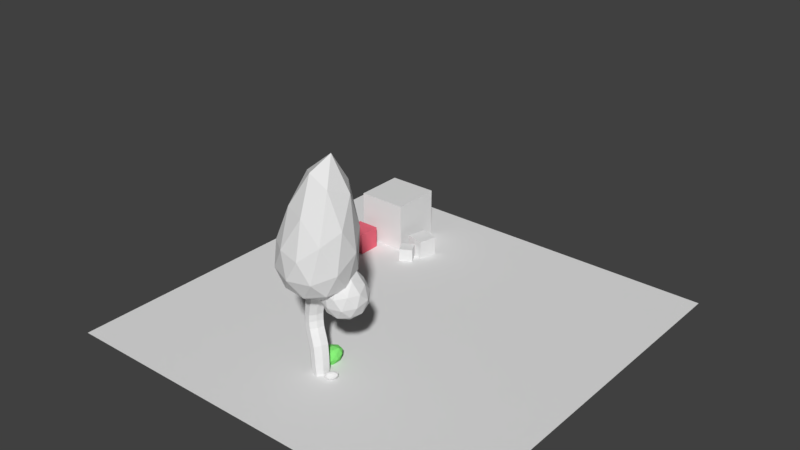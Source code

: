 # Source: blurLevelTemplate.blend  (saved by Blender 2.79.0; exported with 4.5.12 LTS)
import bpy
from mathutils import Matrix  # noqa: F401  (used for matrix-valued properties, if any)

bpy.ops.wm.read_factory_settings(use_empty=True)
scene = bpy.context.scene
scene.name = 'Scene'

# ---- collections
col_collection_1 = bpy.data.collections.new('Collection 1'); scene.collection.children.link(col_collection_1)

# ---- materials (node trees are filled in below, after node groups)
mat_mat_green = bpy.data.materials.new('mat_green')
mat_mat_green.alpha_threshold = 0.0
mat_mat_green.use_transparent_shadow = False
mat_mat_green.diffuse_color = (0.2315, 0.8, 0.1805, 1.0)
mat_mat_green.roughness = 0.5
mat_mat_red = bpy.data.materials.new('mat_red')
mat_mat_red.alpha_threshold = 0.0
mat_mat_red.use_transparent_shadow = False
mat_mat_red.diffuse_color = (0.8, 0.1455, 0.2022, 1.0)
mat_mat_red.roughness = 0.5
mat_material = bpy.data.materials.new('Material')
mat_material.alpha_threshold = 0.0
mat_material.use_transparent_shadow = False
mat_material.roughness = 0.5
mat_material.line_color = (0.0, 0.0, 0.0, 1.0)

# ---- material node trees

# ---- world
world_world = bpy.data.worlds.new('World'); scene.world = world_world
world_world.color = (0.05088, 0.05088, 0.05088)
world_world.use_sun_shadow = False
world_world.sun_shadow_jitter_overblur = 0.0
world_world.cycles.sampling_method = 'MANUAL'

# ---- meshes
me_icosphere_001 = bpy.data.meshes.new('Icosphere.001')
me_icosphere_001.from_pydata([(0.541, 2.111, -0.9353), (1.403, 2.093, -0.3805), (0.2234, 1.126, -0.3754), (-0.4847, 1.653, -0.3742), (0.2289, 2.846, -0.3764), (1.443, 3.273, -0.3873), (0.8697, 1.488, 0.5287), (-0.2936, 1.225, 0.5309), (-0.2895, 2.29, 0.5302), (0.9446, 3.432, 0.5159), (1.69, 3.035, 0.5128), (0.5846, 2.31, 1.083), (0.3539, 1.526, -0.7838), (1.041, 2.071, -0.7863), (0.8449, 1.463, -0.4556), (1.577, 2.774, -0.4644), (1.053, 2.729, -0.7884), (-0.0649, 1.827, -0.7827), (-0.2436, 1.274, -0.455), (0.3541, 2.527, -0.7838), (-0.2561, 2.234, -0.4528), (0.8784, 3.189, -0.4614), (1.714, 2.611, 0.06566), (1.748, 3.339, 0.05983), (0.5368, 1.125, 0.07783), (1.239, 1.724, 0.07403), (-0.5474, 1.333, 0.07775), (-0.1335, 1.016, 0.07747), (-0.1332, 2.635, 0.07743), (-0.5559, 1.923, 0.0792), (1.31, 3.571, 0.06197), (0.582, 3.272, 0.0701), (1.398, 2.247, 0.6005), (0.2332, 1.184, 0.6105), (-0.4399, 1.684, 0.6107), (0.2739, 2.934, 0.6036), (1.458, 3.442, 0.5902), (0.7554, 1.843, 0.9347), (1.24, 2.762, 0.9246), (0.05343, 1.628, 0.9384), (0.07071, 2.302, 0.9355), (0.8066, 3.009, 0.9259)], [], [(0, 13, 12), (1, 13, 15), (0, 12, 17), (0, 17, 19), (0, 19, 16), (1, 15, 22), (2, 14, 24), (3, 18, 26), (4, 20, 28), (5, 21, 30), (1, 22, 25), (2, 24, 27), (3, 26, 29), (4, 28, 31), (5, 30, 23), (6, 32, 37), (7, 33, 39), (8, 34, 40), (9, 35, 41), (10, 36, 38), (38, 41, 11), (38, 36, 41), (36, 9, 41), (41, 40, 11), (41, 35, 40), (35, 8, 40), (40, 39, 11), (40, 34, 39), (34, 7, 39), (39, 37, 11), (39, 33, 37), (33, 6, 37), (37, 38, 11), (37, 32, 38), (32, 10, 38), (23, 36, 10), (23, 30, 36), (30, 9, 36), (31, 35, 9), (31, 28, 35), (28, 8, 35), (29, 34, 8), (29, 26, 34), (26, 7, 34), (27, 33, 7), (27, 24, 33), (24, 6, 33), (25, 32, 6), (25, 22, 32), (22, 10, 32), (30, 31, 9), (30, 21, 31), (21, 4, 31), (28, 29, 8), (28, 20, 29), (20, 3, 29), (26, 27, 7), (26, 18, 27), (18, 2, 27), (24, 25, 6), (24, 14, 25), (14, 1, 25), (22, 23, 10), (22, 15, 23), (15, 5, 23), (16, 21, 5), (16, 19, 21), (19, 4, 21), (19, 20, 4), (19, 17, 20), (17, 3, 20), (17, 18, 3), (17, 12, 18), (12, 2, 18), (15, 16, 5), (15, 13, 16), (13, 0, 16), (12, 14, 2), (12, 13, 14), (13, 1, 14)])
me_icosphere_001.materials.append(mat_mat_green)
me_icosphere_001.use_remesh_preserve_volume = False
me_icosphere_001.use_remesh_preserve_attributes = False
me_icosphere_001.use_mirror_vertex_groups = False
me_icosphere_001.update()
me_icosphere = bpy.data.meshes.new('Icosphere')
me_icosphere.from_pydata([(0.541, 2.111, -0.9353), (1.403, 2.093, -0.3805), (0.2234, 1.126, -0.3754), (-0.4847, 1.653, -0.3742), (0.2289, 2.846, -0.3764), (1.443, 3.273, -0.3873), (0.8697, 1.488, 0.5287), (-0.2936, 1.225, 0.5309), (-0.2895, 2.29, 0.5302), (0.9446, 3.432, 0.5159), (1.69, 3.035, 0.5128), (0.5846, 2.31, 1.083), (0.3539, 1.526, -0.7838), (1.041, 2.071, -0.7863), (0.8449, 1.463, -0.4556), (1.577, 2.774, -0.4644), (1.053, 2.729, -0.7884), (-0.0649, 1.827, -0.7827), (-0.2436, 1.274, -0.455), (0.3541, 2.527, -0.7838), (-0.2561, 2.234, -0.4528), (0.8784, 3.189, -0.4614), (1.714, 2.611, 0.06566), (1.748, 3.339, 0.05983), (0.5368, 1.125, 0.07783), (1.239, 1.724, 0.07403), (-0.5474, 1.333, 0.07775), (-0.1335, 1.016, 0.07747), (-0.1332, 2.635, 0.07743), (-0.5559, 1.923, 0.0792), (1.31, 3.571, 0.06197), (0.582, 3.272, 0.0701), (1.398, 2.247, 0.6005), (0.2332, 1.184, 0.6105), (-0.4399, 1.684, 0.6107), (0.2739, 2.934, 0.6036), (1.458, 3.442, 0.5902), (0.7554, 1.843, 0.9347), (1.24, 2.762, 0.9246), (0.05343, 1.628, 0.9384), (0.07071, 2.302, 0.9355), (0.8066, 3.009, 0.9259)], [], [(0, 13, 12), (1, 13, 15), (0, 12, 17), (0, 17, 19), (0, 19, 16), (1, 15, 22), (2, 14, 24), (3, 18, 26), (4, 20, 28), (5, 21, 30), (1, 22, 25), (2, 24, 27), (3, 26, 29), (4, 28, 31), (5, 30, 23), (6, 32, 37), (7, 33, 39), (8, 34, 40), (9, 35, 41), (10, 36, 38), (38, 41, 11), (38, 36, 41), (36, 9, 41), (41, 40, 11), (41, 35, 40), (35, 8, 40), (40, 39, 11), (40, 34, 39), (34, 7, 39), (39, 37, 11), (39, 33, 37), (33, 6, 37), (37, 38, 11), (37, 32, 38), (32, 10, 38), (23, 36, 10), (23, 30, 36), (30, 9, 36), (31, 35, 9), (31, 28, 35), (28, 8, 35), (29, 34, 8), (29, 26, 34), (26, 7, 34), (27, 33, 7), (27, 24, 33), (24, 6, 33), (25, 32, 6), (25, 22, 32), (22, 10, 32), (30, 31, 9), (30, 21, 31), (21, 4, 31), (28, 29, 8), (28, 20, 29), (20, 3, 29), (26, 27, 7), (26, 18, 27), (18, 2, 27), (24, 25, 6), (24, 14, 25), (14, 1, 25), (22, 23, 10), (22, 15, 23), (15, 5, 23), (16, 21, 5), (16, 19, 21), (19, 4, 21), (19, 20, 4), (19, 17, 20), (17, 3, 20), (17, 18, 3), (17, 12, 18), (12, 2, 18), (15, 16, 5), (15, 13, 16), (13, 0, 16), (12, 14, 2), (12, 13, 14), (13, 1, 14)])
me_icosphere.use_remesh_preserve_volume = False
me_icosphere.use_remesh_preserve_attributes = False
me_icosphere.use_mirror_vertex_groups = False
me_icosphere.update()
me_cube_005 = bpy.data.meshes.new('Cube.005')
me_cube_005.from_pydata([(-0.198, -0.1806, 0.2934), (-0.2493, -0.1729, 0.777), (-0.198, 0.2038, 0.2471), (-0.2493, 0.28, 0.6415), (0.198, -0.1806, 0.2934), (0.2493, -0.1729, 0.777), (0.198, 0.2038, 0.2471), (0.2493, 0.28, 0.6415), (-0.2581, -0.07639, 1.584), (-0.2581, 0.3277, 1.32), (0.2581, -0.07639, 1.584), (0.2581, 0.3277, 1.32), (-0.2587, 0.2465, 2.108), (-0.2587, 0.6323, 1.876), (0.2587, 0.2465, 2.108), (0.2587, 0.6323, 1.876), (-0.2581, 0.2885, 2.635), (-0.2581, 0.715, 2.633), (0.2581, 0.2885, 2.635), (0.2581, 0.715, 2.633), (-0.2493, 0.03144, 3.386), (-0.2493, 0.4723, 3.531), (0.2493, 0.03144, 3.395), (0.2493, 0.4723, 3.548), (-0.198, -0.2193, 4.297), (-0.198, 0.09138, 4.668), (0.198, -0.2193, 4.359), (0.198, 0.09138, 4.764), (0.8524, -0.4963, 2.883), (1.324, -0.07872, 3.489), (1.41, -0.9425, 3.388), (0.6205, -1.273, 3.209), (0.04683, -0.614, 3.201), (0.4814, 0.1243, 3.374), (1.383, -0.5977, 4.197), (0.9485, -1.336, 4.017), (0.1062, -1.133, 3.902), (0.02018, -0.2692, 4.005), (0.8093, 0.06163, 4.248), (0.5774, -0.7154, 4.794), (0.2763, -0.9801, 4.348), (0.6896, -0.2779, 4.766), (0.362, -0.01565, 4.228), (0.4944, -1.345, 4.006), (1.163, -0.2087, 4.352), (0.1693, 0.02117, 3.688), (-0.03557, -0.9205, 3.526), (1.465, -0.2912, 3.865), (1.516, -0.7989, 3.805), (0.6331, 0.2156, 3.793), (1.128, 0.09632, 3.86), (0.1849, -0.1815, 3.216), (0.2668, -1.003, 3.119), (0.403, -0.5463, 2.928), (1.068, -1.196, 3.229), (0.7403, -0.9338, 2.932), (0.6584, -0.1123, 3.029), (0.9354, 0.1331, 3.386), (1.481, -0.4939, 3.393), (1.154, -0.2316, 3.097), (1.204, -0.7393, 3.037), (1.245, -1.03, 4.175), (-0.05123, -0.7178, 3.998), (-0.08613, -0.4128, 3.586), (0.3017, -1.308, 3.531), (1.261, -1.233, 3.703), (0.2257, -0.4724, 4.53), (0.7967, -1.427, 3.599), (0.7714, -1.099, 4.423), (1.027, -0.6654, 4.662), (0.5285, -0.1858, 8.589), (0.09568, -0.9212, 7.702), (0.1386, -1.477, 4.954), (-0.829, 0.1414, 6.909), (0.9246, -1.147, 5.476), (-0.7003, -1.275, 4.697), (-1.357, 0.2423, 4.782), (-1.298, -0.2746, 5.631), (0.8981, -0.8039, 7.385), (0.829, -0.311, 3.852), (0.7433, 0.5494, 3.953), (1.298, 0.1049, 4.606), (0.3737, 1.167, 4.45), (-0.09568, 0.7515, 3.839), (0.04296, -0.6406, 3.674), (0.598, -1.085, 4.184), (-0.5285, 0.01613, 3.666), (-0.7595, -0.7578, 3.991), (-0.8981, 0.6343, 4.155), (0.7003, 1.105, 5.741), (-0.1386, 1.307, 5.282), (1.357, -0.412, 5.979), (1.272, 0.4484, 6.08), (-1.272, -0.618, 4.681), (-0.9246, 0.9778, 4.962), (0.7595, 0.5882, 7.549), (-0.3737, -1.337, 5.988), (-0.598, 0.9154, 6.254), (-0.04296, 0.4709, 7.866), (-0.7433, -0.719, 6.808), (-0.233, -0.2704, 8.084), (0.1599, 1.046, 6.67), (-1.177, 0.4856, 5.64), (-1.032, -0.9781, 5.468), (0.3958, -1.322, 6.39), (1.132, -0.07094, 7.545), (-0.3958, 1.152, 4.423), (-1.132, -0.0987, 4.13), (-0.1599, -1.216, 4.144), (1.177, -0.6553, 4.596), (1.032, 0.8085, 4.769), (0.233, 0.1008, 3.591), (-0.2143, 0.009976, 0.2556), (-0.2311, -0.1886, 0.4856), (-0.3094, 0.05354, 0.7093), (-0.2311, 0.2492, 0.4027), (0.0, 0.2184, 0.2316), (0.0, 0.3348, 0.6256), (0.2311, 0.2492, 0.4027), (0.2143, 0.009976, 0.2556), (0.3094, 0.05354, 0.7093), (0.2311, -0.1886, 0.4856), (0.0, -0.1985, 0.2795), (0.0, -0.2278, 0.793), (-0.3201, 0.1256, 1.452), (0.0, 0.3759, 1.288), (0.3201, 0.1256, 1.452), (0.0, -0.1247, 1.617), (0.2558, 0.2899, 0.9773), (0.2558, -0.1423, 1.183), (-0.2558, -0.1423, 1.183), (-0.2558, 0.2899, 0.9773), (-0.3208, 0.4394, 1.992), (0.0, 0.6783, 1.847), (0.3208, 0.4394, 1.992), (0.0, 0.2005, 2.137), (0.2586, 0.4754, 1.595), (0.2586, 0.08649, 1.865), (-0.2586, 0.08649, 1.865), (-0.2586, 0.4754, 1.595), (-0.3201, 0.5017, 2.634), (0.0, 0.7663, 2.634), (0.3201, 0.5017, 2.634), (0.0, 0.2372, 2.635), (0.2586, 0.2999, 2.359), (-0.2586, 0.2999, 2.359), (-0.2586, 0.7034, 2.239), (0.2586, 0.7034, 2.239), (-0.3094, 0.2519, 3.457), (0.0, 0.526, 3.556), (0.3094, 0.2519, 3.472), (0.0, -0.02225, 3.373), (0.2558, 0.6196, 3.054), (0.2558, 0.176, 2.985), (-0.2558, 0.176, 2.984), (-0.2558, 0.6196, 3.052), (-0.2143, -0.07595, 4.518), (0.0, 0.0911, 4.779), (0.2143, -0.07595, 4.607), (0.0, -0.243, 4.347), (-0.2311, -0.1188, 3.882), (-0.2311, 0.2689, 4.168), (0.2311, -0.1188, 3.921), (0.2311, 0.2689, 4.233), (0.2839, 0.07406, 4.086), (0.0, 0.3123, 4.238), (0.0, -0.1642, 3.871), (0.0, -0.1079, 4.671), (0.0, 0.673, 3.061), (0.0, 0.1225, 2.976), (-0.3174, 0.3978, 3.018), (-0.2839, 0.07406, 4.022), (-0.3207, 0.5017, 2.299), (0.3207, 0.5017, 2.299), (0.0, 0.7517, 2.224), (0.3174, 0.3978, 3.019), (0.0, 0.5219, 1.562), (0.0, 0.03996, 1.898), (-0.3207, 0.2809, 1.73), (0.0, 0.2516, 2.374), (0.0, 0.3418, 0.9526), (0.0, -0.1942, 1.207), (-0.3174, 0.07382, 1.08), (0.3207, 0.2809, 1.73), (0.3174, 0.07382, 1.08), (0.0, 0.005658, 0.2164), (0.0, -0.2388, 0.4937), (0.2839, 0.03019, 0.4429), (0.0, 0.2992, 0.3921), (-0.2839, 0.03019, 0.4429)], [], [(189, 114, 3, 115), (188, 117, 7, 118), (187, 120, 5, 121), (186, 123, 1, 113), (185, 119, 4, 122), (184, 128, 11, 126), (183, 136, 15, 134), (182, 130, 8, 124), (181, 129, 10, 127), (180, 131, 9, 125), (179, 144, 18, 143), (178, 138, 12, 132), (177, 137, 14, 135), (176, 139, 13, 133), (175, 152, 23, 150), (174, 146, 17, 141), (173, 147, 19, 142), (172, 145, 16, 140), (171, 160, 24, 156), (170, 154, 20, 148), (169, 153, 22, 151), (168, 155, 21, 149), (167, 156, 24, 159), (166, 162, 26, 159), (165, 161, 25, 157), (164, 163, 27, 158), (32, 46, 63), (30, 58, 48), (31, 54, 67), (28, 59, 60), (32, 52, 46), (29, 57, 50), (37, 62, 66), (28, 53, 56), (31, 67, 64), (29, 59, 57), (63, 62, 37), (33, 51, 45), (35, 61, 68), (28, 60, 55), (63, 46, 62), (29, 50, 47), (36, 43, 40), (28, 55, 53), (46, 36, 62), (30, 48, 65), (48, 58, 47), (46, 64, 36), (50, 49, 38), (58, 29, 47), (50, 57, 49), (46, 52, 64), (33, 45, 49), (67, 65, 35), (57, 33, 49), (34, 44, 69), (48, 47, 34), (45, 63, 37), (38, 42, 41), (59, 29, 58), (59, 28, 56), (60, 59, 58), (52, 31, 64), (55, 54, 31), (67, 54, 65), (55, 31, 52), (57, 56, 33), (55, 60, 54), (54, 30, 65), (65, 61, 35), (57, 59, 56), (60, 30, 54), (60, 58, 30), (65, 48, 61), (56, 51, 33), (50, 38, 44), (61, 34, 69), (45, 51, 63), (56, 53, 51), (53, 52, 32), (40, 68, 39), (51, 32, 63), (53, 55, 52), (47, 44, 34), (68, 69, 39), (48, 34, 61), (68, 61, 69), (47, 50, 44), (66, 62, 40), (53, 32, 51), (42, 37, 66), (40, 43, 68), (49, 42, 38), (64, 43, 36), (49, 45, 42), (43, 35, 68), (45, 37, 42), (64, 67, 43), (69, 41, 39), (66, 40, 39), (62, 36, 40), (67, 35, 43), (98, 97, 73), (95, 101, 98), (98, 73, 100), (70, 95, 98), (77, 103, 99), (70, 98, 100), (94, 102, 97), (69, 44, 41), (90, 94, 97), (41, 66, 39), (90, 97, 101), (44, 38, 41), (97, 102, 73), (41, 42, 66), (73, 77, 99), (72, 104, 96), (73, 99, 100), (75, 72, 96), (96, 104, 71), (75, 96, 103), (99, 96, 71), (86, 107, 88), (99, 71, 100), (83, 86, 88), (78, 105, 70), (83, 88, 106), (71, 78, 70), (71, 70, 100), (86, 84, 87), (88, 107, 76), (86, 87, 107), (94, 88, 76), (89, 101, 95), (92, 89, 95), (91, 105, 78), (92, 95, 105), (74, 91, 78), (79, 109, 85), (74, 78, 104), (84, 79, 85), (84, 108, 87), (84, 85, 108), (79, 80, 81), (80, 111, 83), (79, 81, 109), (82, 80, 83), (85, 109, 74), (82, 83, 106), (72, 85, 74), (87, 108, 75), (72, 74, 104), (93, 87, 75), (81, 110, 92), (93, 75, 103), (80, 110, 81), (94, 76, 102), (105, 95, 70), (82, 106, 90), (106, 94, 90), (89, 82, 90), (89, 90, 101), (91, 81, 92), (101, 97, 98), (91, 92, 105), (102, 77, 73), (93, 103, 77), (103, 96, 99), (76, 93, 77), (104, 78, 71), (76, 77, 102), (108, 72, 75), (111, 86, 83), (109, 91, 74), (111, 84, 86), (110, 89, 92), (111, 79, 84), (106, 88, 94), (110, 80, 82), (107, 87, 93), (111, 80, 79), (108, 85, 72), (109, 81, 91), (107, 93, 76), (110, 82, 89), (162, 164, 158, 26), (22, 150, 164, 162), (150, 23, 163, 164), (163, 165, 157, 27), (23, 149, 165, 163), (149, 21, 161, 165), (160, 166, 159, 24), (20, 151, 166, 160), (151, 22, 162, 166), (158, 167, 159, 26), (27, 157, 167, 158), (157, 25, 156, 167), (152, 168, 149, 23), (19, 141, 168, 152), (141, 17, 155, 168), (154, 169, 151, 20), (16, 143, 169, 154), (143, 18, 153, 169), (155, 170, 148, 21), (17, 140, 170, 155), (140, 16, 154, 170), (161, 171, 156, 25), (21, 148, 171, 161), (148, 20, 160, 171), (146, 172, 140, 17), (13, 132, 172, 146), (132, 12, 145, 172), (144, 173, 142, 18), (14, 134, 173, 144), (134, 15, 147, 173), (147, 174, 141, 19), (15, 133, 174, 147), (133, 13, 146, 174), (153, 175, 150, 22), (18, 142, 175, 153), (142, 19, 152, 175), (136, 176, 133, 15), (11, 125, 176, 136), (125, 9, 139, 176), (138, 177, 135, 12), (8, 127, 177, 138), (127, 10, 137, 177), (139, 178, 132, 13), (9, 124, 178, 139), (124, 8, 138, 178), (145, 179, 143, 16), (12, 135, 179, 145), (135, 14, 144, 179), (128, 180, 125, 11), (7, 117, 180, 128), (117, 3, 131, 180), (130, 181, 127, 8), (1, 123, 181, 130), (123, 5, 129, 181), (131, 182, 124, 9), (3, 114, 182, 131), (114, 1, 130, 182), (137, 183, 134, 14), (10, 126, 183, 137), (126, 11, 136, 183), (129, 184, 126, 10), (5, 120, 184, 129), (120, 7, 128, 184), (112, 185, 122, 0), (2, 116, 185, 112), (116, 6, 119, 185), (122, 186, 113, 0), (4, 121, 186, 122), (121, 5, 123, 186), (119, 187, 121, 4), (6, 118, 187, 119), (118, 7, 120, 187), (116, 188, 118, 6), (2, 115, 188, 116), (115, 3, 117, 188), (112, 189, 115, 2), (0, 113, 189, 112), (113, 1, 114, 189)])
me_cube_005.use_remesh_preserve_volume = False
me_cube_005.use_remesh_preserve_attributes = False
me_cube_005.use_mirror_vertex_groups = False
me_cube_005.update()
me_cube_004 = bpy.data.meshes.new('Cube.004')
me_cube_004.from_pydata([(-1.0, -1.0, -0.04946), (-1.0, -1.0, 1.951), (-1.0, 1.0, -0.04946), (-1.0, 1.0, 1.951), (1.0, -1.0, -0.04946), (1.0, -1.0, 1.951), (1.0, 1.0, -0.04946), (1.0, 1.0, 1.951)], [], [(0, 1, 3, 2), (2, 3, 7, 6), (6, 7, 5, 4), (4, 5, 1, 0), (2, 6, 4, 0), (7, 3, 1, 5)])
me_cube_004.use_remesh_preserve_volume = False
me_cube_004.use_remesh_preserve_attributes = False
me_cube_004.use_mirror_vertex_groups = False
me_cube_004.update()
me_cube_003 = bpy.data.meshes.new('Cube.003')
me_cube_003.from_pydata([(-1.0, -1.0, -0.04685), (-1.0, -1.0, 1.953), (-1.0, 1.0, -0.04685), (-1.0, 1.0, 1.953), (1.0, -1.0, -0.04685), (1.0, -1.0, 1.953), (1.0, 1.0, -0.04685), (1.0, 1.0, 1.953)], [], [(0, 1, 3, 2), (2, 3, 7, 6), (6, 7, 5, 4), (4, 5, 1, 0), (2, 6, 4, 0), (7, 3, 1, 5)])
me_cube_003.materials.append(mat_mat_red)
me_cube_003.use_remesh_preserve_volume = False
me_cube_003.use_remesh_preserve_attributes = False
me_cube_003.use_mirror_vertex_groups = False
me_cube_003.update()
me_cube_002 = bpy.data.meshes.new('Cube.002')
me_cube_002.from_pydata([(-1.0, -1.0, -0.04635), (-1.0, -1.0, 1.954), (-1.0, 1.0, -0.04635), (-1.0, 1.0, 1.954), (1.0, -1.0, -0.04635), (1.0, -1.0, 1.954), (1.0, 1.0, -0.04635), (1.0, 1.0, 1.954)], [], [(0, 1, 3, 2), (2, 3, 7, 6), (6, 7, 5, 4), (4, 5, 1, 0), (2, 6, 4, 0), (7, 3, 1, 5)])
me_cube_002.use_remesh_preserve_volume = False
me_cube_002.use_remesh_preserve_attributes = False
me_cube_002.use_mirror_vertex_groups = False
me_cube_002.update()
me_cube_001 = bpy.data.meshes.new('Cube.001')
me_cube_001.from_pydata([(-1.0, -1.0, -1.0), (-1.0, -1.0, 1.0), (-1.0, 1.0, -1.0), (-1.0, 1.0, 1.0), (1.0, -1.0, -1.0), (1.0, -1.0, 1.0), (1.0, 1.0, -1.0), (1.0, 1.0, 1.0)], [], [(0, 1, 3, 2), (2, 3, 7, 6), (6, 7, 5, 4), (4, 5, 1, 0), (2, 6, 4, 0), (7, 3, 1, 5)])
me_cube_001.use_remesh_preserve_volume = False
me_cube_001.use_remesh_preserve_attributes = False
me_cube_001.use_mirror_vertex_groups = False
me_cube_001.update()
me_cube = bpy.data.meshes.new('Cube')
me_cube.from_pydata([(8.0, 8.0, 0.0), (8.0, -8.0, 0.0), (-8.0, -8.0, 0.0), (-8.0, 8.0, 0.0)], [], [(0, 3, 2, 1)])
me_cube.materials.append(mat_material)
me_cube.use_remesh_preserve_volume = False
me_cube.use_remesh_preserve_attributes = False
me_cube.use_mirror_vertex_groups = False
me_cube.update()

# ---- objects
ob_icosphere_001 = bpy.data.objects.new('Icosphere.001', me_icosphere_001)
ob_icosphere = bpy.data.objects.new('Icosphere', me_icosphere)
ob_cube_005 = bpy.data.objects.new('Cube.005', me_cube_005)
ob_cube_004 = bpy.data.objects.new('Cube.004', me_cube_004)
ob_cube_003 = bpy.data.objects.new('Cube.003', me_cube_003)
ob_cube_002 = bpy.data.objects.new('Cube.002', me_cube_002)
ob_cube_001 = bpy.data.objects.new('Cube.001', me_cube_001)
ob_cube = bpy.data.objects.new('Cube', me_cube)

# ---- transforms, parenting, visibility, modifiers, constraints
ob_icosphere_001.location = (0.7578, -3.447, 0.2722)
ob_icosphere_001.rotation_euler = (1.731, 1.445, 3.58)
ob_icosphere_001.scale = (0.4199, 0.4199, 0.4199)
ob_icosphere_001.lineart.crease_threshold = 0.0
ob_icosphere.location = (0.6236, -4.835, 0.1238)
ob_icosphere.scale = (0.1563, 0.1563, 0.1563)
ob_icosphere.lineart.crease_threshold = 0.0
ob_cube_005.location = (0.1651, -4.396, -0.4862)
ob_cube_005.rotation_euler = (0.0, -0.0, 1.117)
ob_cube_005.lineart.crease_threshold = 0.0
ob_cube_004.location = (-2.706, 3.687, 0.0)
ob_cube_004.rotation_euler = (0.0, -0.0, 0.5158)
ob_cube_004.scale = (0.2689, 0.2689, 0.2689)
ob_cube_004.lineart.crease_threshold = 0.0
ob_cube_003.location = (-4.764, 3.226, 2.98e-08)
ob_cube_003.scale = (0.4491, 0.4491, 0.4491)
ob_cube_003.lineart.crease_threshold = 0.0
ob_cube_002.location = (-2.547, 4.463, 0.0)
ob_cube_002.rotation_euler = (0.0, -0.0, -0.2277)
ob_cube_002.scale = (0.381, 0.381, 0.381)
ob_cube_002.lineart.crease_threshold = 0.0
ob_cube_001.location = (-4.303, 5.01, 1.0)
ob_cube_001.lineart.crease_threshold = 0.0
ob_cube.location = (0.0, 0.0, 0.0)
ob_cube.lock_rotations_4d = False
ob_cube.empty_display_type = 'ARROWS'
ob_cube.lineart.crease_threshold = 0.0

# ---- collection membership
col_collection_1.objects.link(ob_icosphere_001)
col_collection_1.objects.link(ob_icosphere)
col_collection_1.objects.link(ob_cube_005)
col_collection_1.objects.link(ob_cube_004)
col_collection_1.objects.link(ob_cube_003)
col_collection_1.objects.link(ob_cube_002)
col_collection_1.objects.link(ob_cube_001)
col_collection_1.objects.link(ob_cube)

# ---- scene / render settings (as saved in the file)
scene.frame_start = 1; scene.frame_end = 250; scene.frame_set(1)
scene.render.engine = 'BLENDER_EEVEE_NEXT'
scene.render.resolution_percentage = 50
scene.render.dither_intensity = 0.0
scene.cycles.use_denoising = False
scene.cycles.samples = 128
scene.cycles.sampling_pattern = 'TABULATED_SOBOL'
scene.cycles.use_adaptive_sampling = False
scene.cycles.use_light_tree = False
scene.cycles.blur_glossy = 0.0
scene.cycles.sample_clamp_indirect = 0.0
scene.view_settings.view_transform = 'Standard'
bpy.context.view_layer.update()

# ---- added for rendering (the .blend has no active camera and no usable light): camera, sun
cam_auto = bpy.data.cameras.new('AutoCamera')
cam_auto.lens = 50.0
cam_auto.sensor_width = 36.0
cam_auto.clip_end = 1000.0
ob_auto_camera = bpy.data.objects.new('AutoCamera', cam_auto)
scene.collection.objects.link(ob_auto_camera)
ob_auto_camera.location = (22.3689, -26.8426, 21.7402)
ob_auto_camera.rotation_euler = (1.09748, -7.21219e-08, 0.694738)
scene.camera = ob_auto_camera
light_auto_sun = bpy.data.lights.new('AutoSun', 'SUN')
light_auto_sun.energy = 3.0
light_auto_sun.angle = 0.0523599
ob_auto_sun = bpy.data.objects.new('AutoSun', light_auto_sun)
scene.collection.objects.link(ob_auto_sun)
ob_auto_sun.rotation_euler = (0.872665, 0.174533, 0.523599)
bpy.context.view_layer.update()
